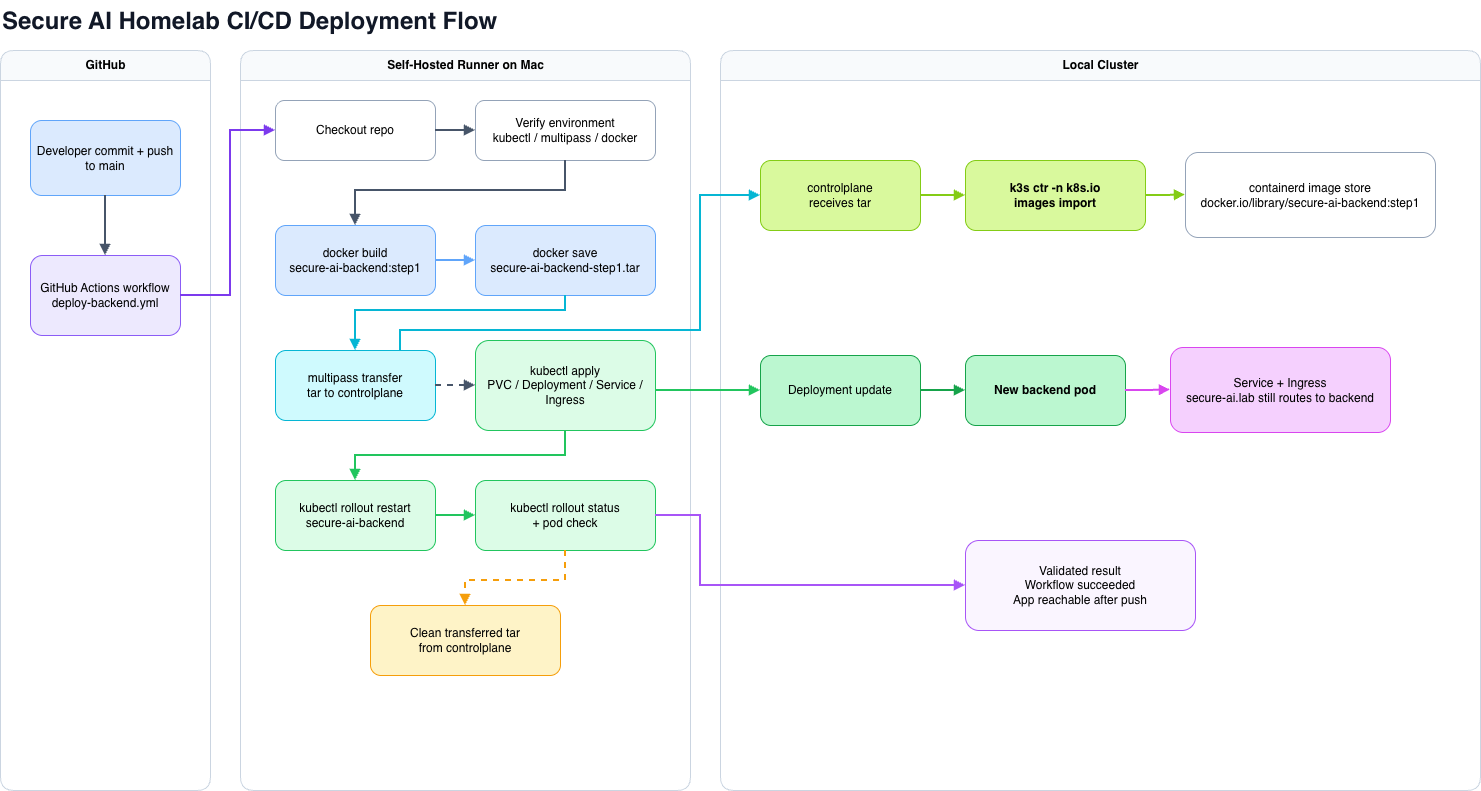

The diagram above was exported from draw.io. Its source (the exported page's mxGraphModel, read from the mxfile embedded in the PNG):
<mxGraphModel dx="2934" dy="1031" grid="1" gridSize="10" guides="1" tooltips="1" connect="1" arrows="1" fold="1" page="1" pageScale="1" pageWidth="850" pageHeight="1100" math="0" shadow="0">
  <root>
    <mxCell id="0" />
    <mxCell id="1" parent="0" />
    <mxCell id="01SRNsovx1qPQG-50Jd2-1" parent="1" style="text;html=1;strokeColor=none;fillColor=none;fontStyle=1;fontSize=24;fontColor=#111827;" value="Secure AI Homelab CI/CD Deployment Flow" vertex="1">
      <mxGeometry height="30" width="560" x="30" y="20" as="geometry" />
    </mxCell>
    <mxCell id="01SRNsovx1qPQG-50Jd2-2" parent="1" style="swimlane;html=1;rounded=1;startSize=30;fillColor=#f8fafc;strokeColor=#cbd5e1;fontStyle=1;" value="GitHub" vertex="1">
      <mxGeometry height="740" width="210" x="30" y="70" as="geometry" />
    </mxCell>
    <mxCell id="01SRNsovx1qPQG-50Jd2-3" parent="1" style="swimlane;html=1;rounded=1;startSize=30;fillColor=#f8fafc;strokeColor=#cbd5e1;fontStyle=1;" value="Self-Hosted Runner on Mac" vertex="1">
      <mxGeometry height="740" width="450" x="270" y="70" as="geometry" />
    </mxCell>
    <mxCell id="01SRNsovx1qPQG-50Jd2-4" parent="1" style="swimlane;html=1;rounded=1;startSize=30;fillColor=#f8fafc;strokeColor=#cbd5e1;fontStyle=1;" value="Local Cluster" vertex="1">
      <mxGeometry height="740" width="760" x="750" y="70" as="geometry" />
    </mxCell>
    <mxCell id="01SRNsovx1qPQG-50Jd2-5" parent="1" style="rounded=1;whiteSpace=wrap;html=1;fillColor=#dbeafe;strokeColor=#60a5fa;" value="Developer commit + push&#10;to main" vertex="1">
      <mxGeometry height="75" width="150" x="60" y="140" as="geometry" />
    </mxCell>
    <mxCell id="01SRNsovx1qPQG-50Jd2-6" parent="1" style="rounded=1;whiteSpace=wrap;html=1;fillColor=#ede9fe;strokeColor=#8b5cf6;" value="GitHub Actions workflow&#10;deploy-backend.yml" vertex="1">
      <mxGeometry height="80" width="150" x="60" y="275" as="geometry" />
    </mxCell>
    <mxCell id="01SRNsovx1qPQG-50Jd2-7" parent="1" style="rounded=1;whiteSpace=wrap;html=1;fillColor=#ffffff;strokeColor=#94a3b8;" value="Checkout repo" vertex="1">
      <mxGeometry height="60" width="160" x="305" y="120" as="geometry" />
    </mxCell>
    <mxCell id="01SRNsovx1qPQG-50Jd2-8" parent="1" style="rounded=1;whiteSpace=wrap;html=1;fillColor=#ffffff;strokeColor=#94a3b8;" value="Verify environment&#10;kubectl / multipass / docker" vertex="1">
      <mxGeometry height="60" width="180" x="505" y="120" as="geometry" />
    </mxCell>
    <mxCell id="01SRNsovx1qPQG-50Jd2-9" parent="1" style="rounded=1;whiteSpace=wrap;html=1;fillColor=#dbeafe;strokeColor=#60a5fa;" value="docker build&#10;secure-ai-backend:step1" vertex="1">
      <mxGeometry height="70" width="160" x="305" y="245" as="geometry" />
    </mxCell>
    <mxCell id="01SRNsovx1qPQG-50Jd2-10" parent="1" style="rounded=1;whiteSpace=wrap;html=1;fillColor=#dbeafe;strokeColor=#60a5fa;" value="docker save&#10;secure-ai-backend-step1.tar" vertex="1">
      <mxGeometry height="70" width="180" x="505" y="245" as="geometry" />
    </mxCell>
    <mxCell id="01SRNsovx1qPQG-50Jd2-11" parent="1" style="rounded=1;whiteSpace=wrap;html=1;fillColor=#cffafe;strokeColor=#06b6d4;" value="multipass transfer&#10;tar to controlplane" vertex="1">
      <mxGeometry height="70" width="160" x="305" y="370" as="geometry" />
    </mxCell>
    <mxCell id="01SRNsovx1qPQG-50Jd2-12" parent="1" style="rounded=1;whiteSpace=wrap;html=1;fillColor=#dcfce7;strokeColor=#22c55e;" value="kubectl apply&#10;PVC / Deployment / Service / Ingress" vertex="1">
      <mxGeometry height="90" width="180" x="505" y="360" as="geometry" />
    </mxCell>
    <mxCell id="01SRNsovx1qPQG-50Jd2-13" parent="1" style="rounded=1;whiteSpace=wrap;html=1;fillColor=#dcfce7;strokeColor=#22c55e;" value="kubectl rollout restart&#10;secure-ai-backend" vertex="1">
      <mxGeometry height="70" width="160" x="305" y="500" as="geometry" />
    </mxCell>
    <mxCell id="01SRNsovx1qPQG-50Jd2-14" parent="1" style="rounded=1;whiteSpace=wrap;html=1;fillColor=#dcfce7;strokeColor=#22c55e;" value="kubectl rollout status&#10;+ pod check" vertex="1">
      <mxGeometry height="70" width="180" x="505" y="500" as="geometry" />
    </mxCell>
    <mxCell id="01SRNsovx1qPQG-50Jd2-15" parent="1" style="rounded=1;whiteSpace=wrap;html=1;fillColor=#fef3c7;strokeColor=#f59e0b;" value="Clean transferred tar&#10;from controlplane" vertex="1">
      <mxGeometry height="70" width="190" x="400" y="625" as="geometry" />
    </mxCell>
    <mxCell id="01SRNsovx1qPQG-50Jd2-16" parent="1" style="rounded=1;whiteSpace=wrap;html=1;fillColor=#d9f99d;strokeColor=#84cc16;" value="controlplane&#10;receives tar" vertex="1">
      <mxGeometry height="70" width="160" x="790" y="180" as="geometry" />
    </mxCell>
    <mxCell id="01SRNsovx1qPQG-50Jd2-17" parent="1" style="rounded=1;whiteSpace=wrap;html=1;fillColor=#d9f99d;strokeColor=#84cc16;fontStyle=1;" value="k3s ctr -n k8s.io&#10;images import" vertex="1">
      <mxGeometry height="70" width="180" x="995" y="180" as="geometry" />
    </mxCell>
    <mxCell id="01SRNsovx1qPQG-50Jd2-18" parent="1" style="rounded=1;whiteSpace=wrap;html=1;fillColor=#ffffff;strokeColor=#94a3b8;" value="containerd image store&#10;docker.io/library/secure-ai-backend:step1" vertex="1">
      <mxGeometry height="85" width="250" x="1215" y="172" as="geometry" />
    </mxCell>
    <mxCell id="01SRNsovx1qPQG-50Jd2-19" parent="1" style="rounded=1;whiteSpace=wrap;html=1;fillColor=#bbf7d0;strokeColor=#16a34a;" value="Deployment update" vertex="1">
      <mxGeometry height="70" width="160" x="790" y="375" as="geometry" />
    </mxCell>
    <mxCell id="01SRNsovx1qPQG-50Jd2-20" parent="1" style="rounded=1;whiteSpace=wrap;html=1;fillColor=#bbf7d0;strokeColor=#16a34a;fontStyle=1;" value="New backend pod" vertex="1">
      <mxGeometry height="70" width="160" x="995" y="375" as="geometry" />
    </mxCell>
    <mxCell id="01SRNsovx1qPQG-50Jd2-21" parent="1" style="rounded=1;whiteSpace=wrap;html=1;fillColor=#f5d0fe;strokeColor=#d946ef;" value="Service + Ingress&#10;secure-ai.lab still routes to backend" vertex="1">
      <mxGeometry height="85" width="220" x="1200" y="367" as="geometry" />
    </mxCell>
    <mxCell id="01SRNsovx1qPQG-50Jd2-22" parent="1" style="rounded=1;whiteSpace=wrap;html=1;fillColor=#faf5ff;strokeColor=#a855f7;" value="Validated result&#10;Workflow succeeded&#10;App reachable after push" vertex="1">
      <mxGeometry height="90" width="230" x="995" y="560" as="geometry" />
    </mxCell>
    <mxCell id="01SRNsovx1qPQG-50Jd2-23" edge="1" parent="1" source="01SRNsovx1qPQG-50Jd2-5" style="edgeStyle=orthogonalEdgeStyle;rounded=0;orthogonalLoop=1;jettySize=auto;endArrow=block;strokeColor=#475569;strokeWidth=2;" target="01SRNsovx1qPQG-50Jd2-6">
      <mxGeometry relative="1" as="geometry" />
    </mxCell>
    <mxCell id="01SRNsovx1qPQG-50Jd2-24" edge="1" parent="1" source="01SRNsovx1qPQG-50Jd2-6" style="edgeStyle=orthogonalEdgeStyle;rounded=0;orthogonalLoop=1;jettySize=auto;endArrow=block;strokeColor=#7c3aed;strokeWidth=2;" target="01SRNsovx1qPQG-50Jd2-7">
      <mxGeometry relative="1" as="geometry">
        <Array as="points">
          <mxPoint x="260" y="315" />
          <mxPoint x="260" y="150" />
        </Array>
      </mxGeometry>
    </mxCell>
    <mxCell id="01SRNsovx1qPQG-50Jd2-25" edge="1" parent="1" source="01SRNsovx1qPQG-50Jd2-7" style="edgeStyle=orthogonalEdgeStyle;rounded=0;orthogonalLoop=1;jettySize=auto;endArrow=block;strokeColor=#475569;strokeWidth=2;" target="01SRNsovx1qPQG-50Jd2-8">
      <mxGeometry relative="1" as="geometry" />
    </mxCell>
    <mxCell id="01SRNsovx1qPQG-50Jd2-26" edge="1" parent="1" source="01SRNsovx1qPQG-50Jd2-8" style="edgeStyle=orthogonalEdgeStyle;rounded=0;orthogonalLoop=1;jettySize=auto;endArrow=block;strokeColor=#475569;strokeWidth=2;" target="01SRNsovx1qPQG-50Jd2-9">
      <mxGeometry relative="1" as="geometry">
        <Array as="points">
          <mxPoint x="595" y="210" />
          <mxPoint x="385" y="210" />
        </Array>
      </mxGeometry>
    </mxCell>
    <mxCell id="01SRNsovx1qPQG-50Jd2-27" edge="1" parent="1" source="01SRNsovx1qPQG-50Jd2-9" style="edgeStyle=orthogonalEdgeStyle;rounded=0;orthogonalLoop=1;jettySize=auto;endArrow=block;strokeColor=#60a5fa;strokeWidth=2;" target="01SRNsovx1qPQG-50Jd2-10">
      <mxGeometry relative="1" as="geometry" />
    </mxCell>
    <mxCell id="01SRNsovx1qPQG-50Jd2-28" edge="1" parent="1" source="01SRNsovx1qPQG-50Jd2-10" style="edgeStyle=orthogonalEdgeStyle;rounded=0;orthogonalLoop=1;jettySize=auto;endArrow=block;strokeColor=#06b6d4;strokeWidth=2;" target="01SRNsovx1qPQG-50Jd2-11">
      <mxGeometry relative="1" as="geometry">
        <Array as="points">
          <mxPoint x="595" y="330" />
          <mxPoint x="385" y="330" />
        </Array>
      </mxGeometry>
    </mxCell>
    <mxCell id="01SRNsovx1qPQG-50Jd2-29" edge="1" parent="1" source="01SRNsovx1qPQG-50Jd2-11" style="edgeStyle=orthogonalEdgeStyle;rounded=0;orthogonalLoop=1;jettySize=auto;endArrow=block;strokeColor=#06b6d4;strokeWidth=2;" target="01SRNsovx1qPQG-50Jd2-16">
      <mxGeometry relative="1" as="geometry">
        <Array as="points">
          <mxPoint x="430" y="350" />
          <mxPoint x="730" y="350" />
          <mxPoint x="730" y="215" />
        </Array>
      </mxGeometry>
    </mxCell>
    <mxCell id="01SRNsovx1qPQG-50Jd2-30" edge="1" parent="1" source="01SRNsovx1qPQG-50Jd2-16" style="edgeStyle=orthogonalEdgeStyle;rounded=0;orthogonalLoop=1;jettySize=auto;endArrow=block;strokeColor=#84cc16;strokeWidth=2;" target="01SRNsovx1qPQG-50Jd2-17">
      <mxGeometry relative="1" as="geometry" />
    </mxCell>
    <mxCell id="01SRNsovx1qPQG-50Jd2-31" edge="1" parent="1" source="01SRNsovx1qPQG-50Jd2-17" style="edgeStyle=orthogonalEdgeStyle;rounded=0;orthogonalLoop=1;jettySize=auto;endArrow=block;strokeColor=#84cc16;strokeWidth=2;" target="01SRNsovx1qPQG-50Jd2-18">
      <mxGeometry relative="1" as="geometry" />
    </mxCell>
    <mxCell id="01SRNsovx1qPQG-50Jd2-32" edge="1" parent="1" source="01SRNsovx1qPQG-50Jd2-11" style="edgeStyle=orthogonalEdgeStyle;rounded=0;orthogonalLoop=1;jettySize=auto;dashed=1;endArrow=block;strokeColor=#475569;strokeWidth=2;" target="01SRNsovx1qPQG-50Jd2-12">
      <mxGeometry relative="1" as="geometry" />
    </mxCell>
    <mxCell id="01SRNsovx1qPQG-50Jd2-33" edge="1" parent="1" source="01SRNsovx1qPQG-50Jd2-12" style="edgeStyle=orthogonalEdgeStyle;rounded=0;orthogonalLoop=1;jettySize=auto;endArrow=block;strokeColor=#22c55e;strokeWidth=2;" target="01SRNsovx1qPQG-50Jd2-19">
      <mxGeometry relative="1" as="geometry">
        <Array as="points">
          <mxPoint x="770" y="410" />
          <mxPoint x="770" y="410" />
        </Array>
      </mxGeometry>
    </mxCell>
    <mxCell id="01SRNsovx1qPQG-50Jd2-34" edge="1" parent="1" source="01SRNsovx1qPQG-50Jd2-19" style="edgeStyle=orthogonalEdgeStyle;rounded=0;orthogonalLoop=1;jettySize=auto;endArrow=block;strokeColor=#16a34a;strokeWidth=2;" target="01SRNsovx1qPQG-50Jd2-20">
      <mxGeometry relative="1" as="geometry" />
    </mxCell>
    <mxCell id="01SRNsovx1qPQG-50Jd2-35" edge="1" parent="1" source="01SRNsovx1qPQG-50Jd2-20" style="edgeStyle=orthogonalEdgeStyle;rounded=0;orthogonalLoop=1;jettySize=auto;endArrow=block;strokeColor=#d946ef;strokeWidth=2;" target="01SRNsovx1qPQG-50Jd2-21">
      <mxGeometry relative="1" as="geometry" />
    </mxCell>
    <mxCell id="01SRNsovx1qPQG-50Jd2-36" edge="1" parent="1" source="01SRNsovx1qPQG-50Jd2-12" style="edgeStyle=orthogonalEdgeStyle;rounded=0;orthogonalLoop=1;jettySize=auto;endArrow=block;strokeColor=#22c55e;strokeWidth=2;" target="01SRNsovx1qPQG-50Jd2-13">
      <mxGeometry relative="1" as="geometry">
        <Array as="points">
          <mxPoint x="595" y="475" />
          <mxPoint x="385" y="475" />
        </Array>
      </mxGeometry>
    </mxCell>
    <mxCell id="01SRNsovx1qPQG-50Jd2-37" edge="1" parent="1" source="01SRNsovx1qPQG-50Jd2-13" style="edgeStyle=orthogonalEdgeStyle;rounded=0;orthogonalLoop=1;jettySize=auto;endArrow=block;strokeColor=#22c55e;strokeWidth=2;" target="01SRNsovx1qPQG-50Jd2-14">
      <mxGeometry relative="1" as="geometry" />
    </mxCell>
    <mxCell id="01SRNsovx1qPQG-50Jd2-38" edge="1" parent="1" source="01SRNsovx1qPQG-50Jd2-14" style="edgeStyle=orthogonalEdgeStyle;rounded=0;orthogonalLoop=1;jettySize=auto;endArrow=block;strokeColor=#a855f7;strokeWidth=2;" target="01SRNsovx1qPQG-50Jd2-22">
      <mxGeometry relative="1" as="geometry">
        <Array as="points">
          <mxPoint x="730" y="535" />
          <mxPoint x="730" y="605" />
        </Array>
      </mxGeometry>
    </mxCell>
    <mxCell id="01SRNsovx1qPQG-50Jd2-39" edge="1" parent="1" source="01SRNsovx1qPQG-50Jd2-14" style="edgeStyle=orthogonalEdgeStyle;rounded=0;orthogonalLoop=1;jettySize=auto;dashed=1;endArrow=block;strokeColor=#f59e0b;strokeWidth=2;" target="01SRNsovx1qPQG-50Jd2-15">
      <mxGeometry relative="1" as="geometry">
        <Array as="points">
          <mxPoint x="595" y="600" />
          <mxPoint x="495" y="600" />
        </Array>
      </mxGeometry>
    </mxCell>
  </root>
</mxGraphModel>